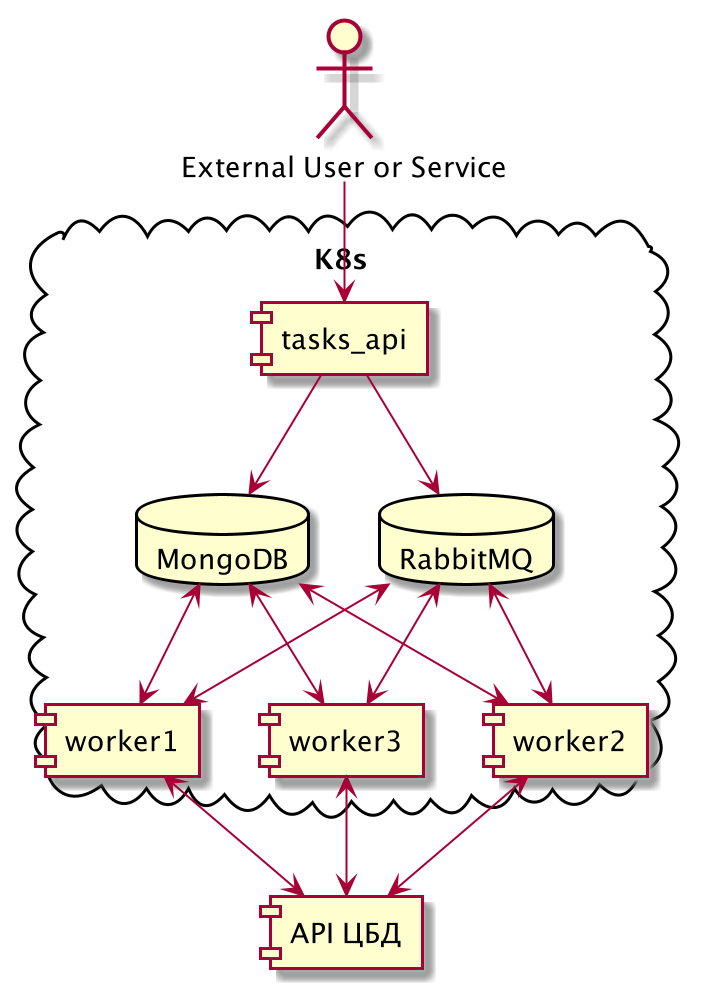

The diagram above was rendered by PlantUML. Its source (embedded in the PNG):
@startuml

actor "External User or Service" as ES

cloud "K8s \n" {
    component tasks_api
    component worker1
    component worker2
    component worker3
    database MongoDB
    database RabbitMQ

    tasks_api --> MongoDB
    tasks_api --> RabbitMQ
    worker1 <-up-> RabbitMQ
    worker2 <-up-> RabbitMQ
    worker3 <-up-> RabbitMQ

    worker1 <-up-> MongoDB
    worker2 <-up-> MongoDB
    worker3 <-up-> MongoDB
}
ES --> tasks_api

component "API ЦБД" as api


api <-up-> worker1
api <-up-> worker2
api <-up-> worker3

@endumml